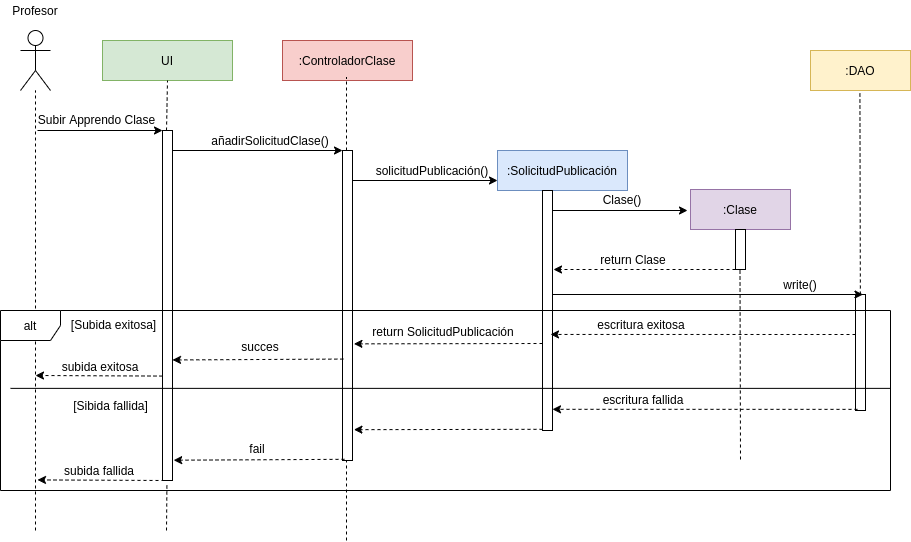

The diagram above was exported from draw.io. Its source (the exported page's mxGraphModel, read from the mxfile embedded in the PNG):
<mxGraphModel dx="1352" dy="757" grid="1" gridSize="10" guides="1" tooltips="1" connect="1" arrows="1" fold="1" page="1" pageScale="1" pageWidth="827" pageHeight="1169" math="0" shadow="0">
  <root>
    <mxCell id="0" />
    <mxCell id="1" parent="0" />
    <mxCell id="2" value="Profesor" style="shape=umlActor;verticalLabelPosition=bottom;labelBackgroundColor=#ffffff;verticalAlign=top;html=1;outlineConnect=0;fillColor=#FFFFFF;strokeColor=#000000;fontColor=#ffffff;" vertex="1" parent="1">
      <mxGeometry x="70" y="60" width="30" height="60" as="geometry" />
    </mxCell>
    <mxCell id="3" value=":ControladorClase" style="rounded=0;whiteSpace=wrap;html=1;fillColor=#f8cecc;strokeColor=#b85450;" vertex="1" parent="1">
      <mxGeometry x="332" y="70" width="130" height="40" as="geometry" />
    </mxCell>
    <mxCell id="4" value=":SolicitudPublicación" style="rounded=0;whiteSpace=wrap;html=1;fillColor=#dae8fc;strokeColor=#6c8ebf;" vertex="1" parent="1">
      <mxGeometry x="547" y="180" width="130" height="40" as="geometry" />
    </mxCell>
    <mxCell id="5" value="" style="endArrow=classic;html=1;entryX=0;entryY=0;entryDx=0;entryDy=0;" edge="1" target="11" parent="1">
      <mxGeometry width="50" height="50" relative="1" as="geometry">
        <mxPoint x="217" y="180" as="sourcePoint" />
        <mxPoint x="270" y="180" as="targetPoint" />
        <Array as="points" />
      </mxGeometry>
    </mxCell>
    <mxCell id="6" value="" style="endArrow=none;dashed=1;html=1;" edge="1" target="2" parent="1">
      <mxGeometry width="50" height="50" relative="1" as="geometry">
        <mxPoint x="85" y="560" as="sourcePoint" />
        <mxPoint x="84.5" y="150" as="targetPoint" />
      </mxGeometry>
    </mxCell>
    <mxCell id="7" value="añadirSolicitudClase()" style="text;html=1;strokeColor=none;fillColor=none;align=center;verticalAlign=middle;whiteSpace=wrap;rounded=0;" vertex="1" parent="1">
      <mxGeometry x="265" y="160" width="110" height="20" as="geometry" />
    </mxCell>
    <mxCell id="8" value="" style="endArrow=none;dashed=1;html=1;" edge="1" parent="1">
      <mxGeometry width="50" height="50" relative="1" as="geometry">
        <mxPoint x="396" y="570" as="sourcePoint" />
        <mxPoint x="396" y="107" as="targetPoint" />
      </mxGeometry>
    </mxCell>
    <mxCell id="9" value="" style="rounded=0;whiteSpace=wrap;html=1;" vertex="1" parent="1">
      <mxGeometry x="592" y="220" width="10" height="240" as="geometry" />
    </mxCell>
    <mxCell id="10" value="" style="endArrow=classic;html=1;entryX=0;entryY=0.75;entryDx=0;entryDy=0;" edge="1" target="4" parent="1">
      <mxGeometry width="50" height="50" relative="1" as="geometry">
        <mxPoint x="402" y="210" as="sourcePoint" />
        <mxPoint x="547" y="210" as="targetPoint" />
      </mxGeometry>
    </mxCell>
    <mxCell id="11" value="" style="rounded=0;whiteSpace=wrap;html=1;" vertex="1" parent="1">
      <mxGeometry x="392" y="180" width="10" height="310" as="geometry" />
    </mxCell>
    <mxCell id="12" value=":Clase" style="rounded=0;whiteSpace=wrap;html=1;fillColor=#e1d5e7;strokeColor=#9673a6;" vertex="1" parent="1">
      <mxGeometry x="740" y="219" width="100" height="40" as="geometry" />
    </mxCell>
    <mxCell id="13" value="solicitudPublicación()" style="text;html=1;strokeColor=none;fillColor=none;align=center;verticalAlign=middle;whiteSpace=wrap;rounded=0;" vertex="1" parent="1">
      <mxGeometry x="427" y="190" width="110" height="20" as="geometry" />
    </mxCell>
    <mxCell id="14" value="" style="endArrow=classic;html=1;dashed=1;exitX=0;exitY=1;exitDx=0;exitDy=0;" edge="1" parent="1">
      <mxGeometry width="50" height="50" relative="1" as="geometry">
        <mxPoint x="212" y="405.56999999999994" as="sourcePoint" />
        <mxPoint x="85" y="404.99" as="targetPoint" />
      </mxGeometry>
    </mxCell>
    <mxCell id="15" value="subida exitosa" style="text;html=1;strokeColor=none;fillColor=none;align=center;verticalAlign=middle;whiteSpace=wrap;rounded=0;" vertex="1" parent="1">
      <mxGeometry x="100" y="385.57" width="100" height="20" as="geometry" />
    </mxCell>
    <mxCell id="16" value="Profesor" style="text;html=1;strokeColor=none;fillColor=none;align=center;verticalAlign=middle;whiteSpace=wrap;rounded=0;" vertex="1" parent="1">
      <mxGeometry x="65" y="30" width="40" height="20" as="geometry" />
    </mxCell>
    <mxCell id="17" value="" style="endArrow=classic;html=1;dashed=1;entryX=1.141;entryY=0.858;entryDx=0;entryDy=0;entryPerimeter=0;" edge="1" parent="1">
      <mxGeometry width="50" height="50" relative="1" as="geometry">
        <mxPoint x="592" y="373" as="sourcePoint" />
        <mxPoint x="403.4100000000001" y="373.34000000000015" as="targetPoint" />
      </mxGeometry>
    </mxCell>
    <mxCell id="18" value="Clase()" style="text;html=1;strokeColor=none;fillColor=none;align=center;verticalAlign=middle;whiteSpace=wrap;rounded=0;" vertex="1" parent="1">
      <mxGeometry x="617" y="219" width="110" height="20" as="geometry" />
    </mxCell>
    <mxCell id="19" value="" style="endArrow=classic;html=1;exitX=0;exitY=1;exitDx=0;exitDy=0;dashed=1;" edge="1" source="20" parent="1">
      <mxGeometry width="50" height="50" relative="1" as="geometry">
        <mxPoint x="921" y="400.02" as="sourcePoint" />
        <mxPoint x="603" y="299" as="targetPoint" />
      </mxGeometry>
    </mxCell>
    <mxCell id="20" value="" style="rounded=0;whiteSpace=wrap;html=1;" vertex="1" parent="1">
      <mxGeometry x="785" y="259" width="10" height="40" as="geometry" />
    </mxCell>
    <mxCell id="21" value="" style="endArrow=classic;html=1;entryX=0;entryY=0;entryDx=0;entryDy=0;" edge="1" parent="1">
      <mxGeometry width="50" height="50" relative="1" as="geometry">
        <mxPoint x="602" y="240" as="sourcePoint" />
        <mxPoint x="737" y="240.0000000000001" as="targetPoint" />
      </mxGeometry>
    </mxCell>
    <mxCell id="22" value="" style="endArrow=none;dashed=1;html=1;" edge="1" parent="1">
      <mxGeometry width="50" height="50" relative="1" as="geometry">
        <mxPoint x="790" y="489" as="sourcePoint" />
        <mxPoint x="789.5" y="299" as="targetPoint" />
      </mxGeometry>
    </mxCell>
    <mxCell id="23" value="UI" style="rounded=0;whiteSpace=wrap;html=1;fillColor=#d5e8d4;strokeColor=#82b366;" vertex="1" parent="1">
      <mxGeometry x="152" y="70" width="130" height="40" as="geometry" />
    </mxCell>
    <mxCell id="24" value="" style="endArrow=classic;html=1;entryX=0;entryY=0;entryDx=0;entryDy=0;exitX=0;exitY=1;exitDx=0;exitDy=0;" edge="1" target="25" parent="1">
      <mxGeometry width="50" height="50" relative="1" as="geometry">
        <mxPoint x="87" y="160" as="sourcePoint" />
        <mxPoint x="40" y="160" as="targetPoint" />
        <Array as="points" />
      </mxGeometry>
    </mxCell>
    <mxCell id="25" value="" style="rounded=0;whiteSpace=wrap;html=1;" vertex="1" parent="1">
      <mxGeometry x="212" y="160" width="10" height="350" as="geometry" />
    </mxCell>
    <mxCell id="26" value="Subir Apprendo Clase" style="text;html=1;align=center;verticalAlign=middle;resizable=0;points=[];autosize=1;" vertex="1" parent="1">
      <mxGeometry x="81" y="139" width="130" height="20" as="geometry" />
    </mxCell>
    <mxCell id="27" value="" style="endArrow=none;dashed=1;html=1;entryX=0.5;entryY=1;entryDx=0;entryDy=0;" edge="1" target="23" parent="1">
      <mxGeometry width="50" height="50" relative="1" as="geometry">
        <mxPoint x="216" y="160" as="sourcePoint" />
        <mxPoint x="216.41000000000003" y="109" as="targetPoint" />
      </mxGeometry>
    </mxCell>
    <mxCell id="28" value="" style="endArrow=classic;html=1;exitX=0;exitY=1;exitDx=0;exitDy=0;dashed=1;entryX=0.917;entryY=0.896;entryDx=0;entryDy=0;entryPerimeter=0;" edge="1" parent="1">
      <mxGeometry width="50" height="50" relative="1" as="geometry">
        <mxPoint x="392.8299999999999" y="388.56999999999994" as="sourcePoint" />
        <mxPoint x="222" y="389.45000000000005" as="targetPoint" />
      </mxGeometry>
    </mxCell>
    <mxCell id="29" value=":DAO" style="rounded=0;whiteSpace=wrap;html=1;fillColor=#fff2cc;strokeColor=#d6b656;" vertex="1" parent="1">
      <mxGeometry x="860" y="80" width="100" height="40" as="geometry" />
    </mxCell>
    <mxCell id="30" value="" style="endArrow=none;dashed=1;html=1;" edge="1" source="31" parent="1">
      <mxGeometry width="50" height="50" relative="1" as="geometry">
        <mxPoint x="909" y="480" as="sourcePoint" />
        <mxPoint x="909.4099999999999" y="119.99999999999989" as="targetPoint" />
      </mxGeometry>
    </mxCell>
    <mxCell id="31" value="" style="rounded=0;whiteSpace=wrap;html=1;" vertex="1" parent="1">
      <mxGeometry x="905" y="324" width="10" height="116" as="geometry" />
    </mxCell>
    <mxCell id="32" value="" style="endArrow=classic;html=1;entryX=0.75;entryY=0;entryDx=0;entryDy=0;" edge="1" target="31" parent="1">
      <mxGeometry width="50" height="50" relative="1" as="geometry">
        <mxPoint x="602" y="324" as="sourcePoint" />
        <mxPoint x="900" y="324" as="targetPoint" />
      </mxGeometry>
    </mxCell>
    <mxCell id="33" value="" style="endArrow=classic;html=1;exitX=0;exitY=1;exitDx=0;exitDy=0;dashed=1;entryX=0.8;entryY=0.933;entryDx=0;entryDy=0;entryPerimeter=0;" edge="1" parent="1">
      <mxGeometry width="50" height="50" relative="1" as="geometry">
        <mxPoint x="905" y="364" as="sourcePoint" />
        <mxPoint x="600" y="363.9499999999998" as="targetPoint" />
      </mxGeometry>
    </mxCell>
    <mxCell id="34" value="write()" style="text;html=1;strokeColor=none;fillColor=none;align=center;verticalAlign=middle;whiteSpace=wrap;rounded=0;" vertex="1" parent="1">
      <mxGeometry x="795" y="304" width="110" height="20" as="geometry" />
    </mxCell>
    <mxCell id="35" value="return SolicitudPublicación" style="text;html=1;strokeColor=none;fillColor=none;align=center;verticalAlign=middle;whiteSpace=wrap;rounded=0;" vertex="1" parent="1">
      <mxGeometry x="419" y="351" width="148" height="20" as="geometry" />
    </mxCell>
    <mxCell id="36" value="return Clase" style="text;html=1;strokeColor=none;fillColor=none;align=center;verticalAlign=middle;whiteSpace=wrap;rounded=0;" vertex="1" parent="1">
      <mxGeometry x="609" y="279" width="148" height="20" as="geometry" />
    </mxCell>
    <mxCell id="37" value="escritura exitosa" style="text;html=1;strokeColor=none;fillColor=none;align=center;verticalAlign=middle;whiteSpace=wrap;rounded=0;" vertex="1" parent="1">
      <mxGeometry x="617" y="344" width="148" height="20" as="geometry" />
    </mxCell>
    <mxCell id="38" value="succes" style="text;html=1;strokeColor=none;fillColor=none;align=center;verticalAlign=middle;whiteSpace=wrap;rounded=0;" vertex="1" parent="1">
      <mxGeometry x="235.83" y="365.57" width="148" height="20" as="geometry" />
    </mxCell>
    <mxCell id="39" value="alt" style="shape=umlFrame;whiteSpace=wrap;html=1;" vertex="1" parent="1">
      <mxGeometry x="50" y="340" width="890" height="180" as="geometry" />
    </mxCell>
    <mxCell id="40" value="" style="endArrow=classic;html=1;exitX=0;exitY=1;exitDx=0;exitDy=0;dashed=1;entryX=0.8;entryY=0.933;entryDx=0;entryDy=0;entryPerimeter=0;" edge="1" parent="1">
      <mxGeometry width="50" height="50" relative="1" as="geometry">
        <mxPoint x="907" y="438.8699999999999" as="sourcePoint" />
        <mxPoint x="602" y="438.81999999999994" as="targetPoint" />
      </mxGeometry>
    </mxCell>
    <mxCell id="41" value="escritura fallida" style="text;html=1;strokeColor=none;fillColor=none;align=center;verticalAlign=middle;whiteSpace=wrap;rounded=0;" vertex="1" parent="1">
      <mxGeometry x="619" y="418.87" width="148" height="20" as="geometry" />
    </mxCell>
    <mxCell id="42" value="" style="endArrow=classic;html=1;dashed=1;entryX=1.141;entryY=0.858;entryDx=0;entryDy=0;entryPerimeter=0;" edge="1" parent="1">
      <mxGeometry width="50" height="50" relative="1" as="geometry">
        <mxPoint x="592" y="458.81999999999994" as="sourcePoint" />
        <mxPoint x="403.4100000000003" y="459.1600000000001" as="targetPoint" />
      </mxGeometry>
    </mxCell>
    <mxCell id="43" value="" style="endArrow=classic;html=1;exitX=0;exitY=1;exitDx=0;exitDy=0;dashed=1;entryX=0.917;entryY=0.896;entryDx=0;entryDy=0;entryPerimeter=0;" edge="1" parent="1">
      <mxGeometry width="50" height="50" relative="1" as="geometry">
        <mxPoint x="394" y="488.81999999999994" as="sourcePoint" />
        <mxPoint x="223.17000000000007" y="489.7000000000003" as="targetPoint" />
      </mxGeometry>
    </mxCell>
    <mxCell id="44" value="fail" style="text;html=1;strokeColor=none;fillColor=none;align=center;verticalAlign=middle;whiteSpace=wrap;rounded=0;" vertex="1" parent="1">
      <mxGeometry x="233" y="467.82" width="148" height="20" as="geometry" />
    </mxCell>
    <mxCell id="45" value="" style="endArrow=classic;html=1;dashed=1;exitX=0;exitY=1;exitDx=0;exitDy=0;" edge="1" parent="1">
      <mxGeometry width="50" height="50" relative="1" as="geometry">
        <mxPoint x="214" y="510" as="sourcePoint" />
        <mxPoint x="87" y="509.4200000000001" as="targetPoint" />
      </mxGeometry>
    </mxCell>
    <mxCell id="46" value="subida fallida" style="text;html=1;strokeColor=none;fillColor=none;align=center;verticalAlign=middle;whiteSpace=wrap;rounded=0;" vertex="1" parent="1">
      <mxGeometry x="99" y="490" width="100" height="20" as="geometry" />
    </mxCell>
    <mxCell id="47" value="" style="endArrow=none;dashed=1;html=1;entryX=0.5;entryY=1;entryDx=0;entryDy=0;" edge="1" parent="1">
      <mxGeometry width="50" height="50" relative="1" as="geometry">
        <mxPoint x="216" y="560" as="sourcePoint" />
        <mxPoint x="216.41000000000008" y="514" as="targetPoint" />
      </mxGeometry>
    </mxCell>
    <mxCell id="48" value="" style="endArrow=none;html=1;" edge="1" parent="1">
      <mxGeometry width="50" height="50" relative="1" as="geometry">
        <mxPoint x="60" y="417.8699999999999" as="sourcePoint" />
        <mxPoint x="940" y="417.8699999999999" as="targetPoint" />
      </mxGeometry>
    </mxCell>
    <mxCell id="49" value="[Subida exitosa]" style="text;html=1;align=center;verticalAlign=middle;resizable=0;points=[];autosize=1;" vertex="1" parent="1">
      <mxGeometry x="113" y="344" width="100" height="20" as="geometry" />
    </mxCell>
    <mxCell id="50" value="[Sibida fallida]" style="text;html=1;align=center;verticalAlign=middle;resizable=0;points=[];autosize=1;" vertex="1" parent="1">
      <mxGeometry x="115" y="425" width="90" height="20" as="geometry" />
    </mxCell>
  </root>
</mxGraphModel>